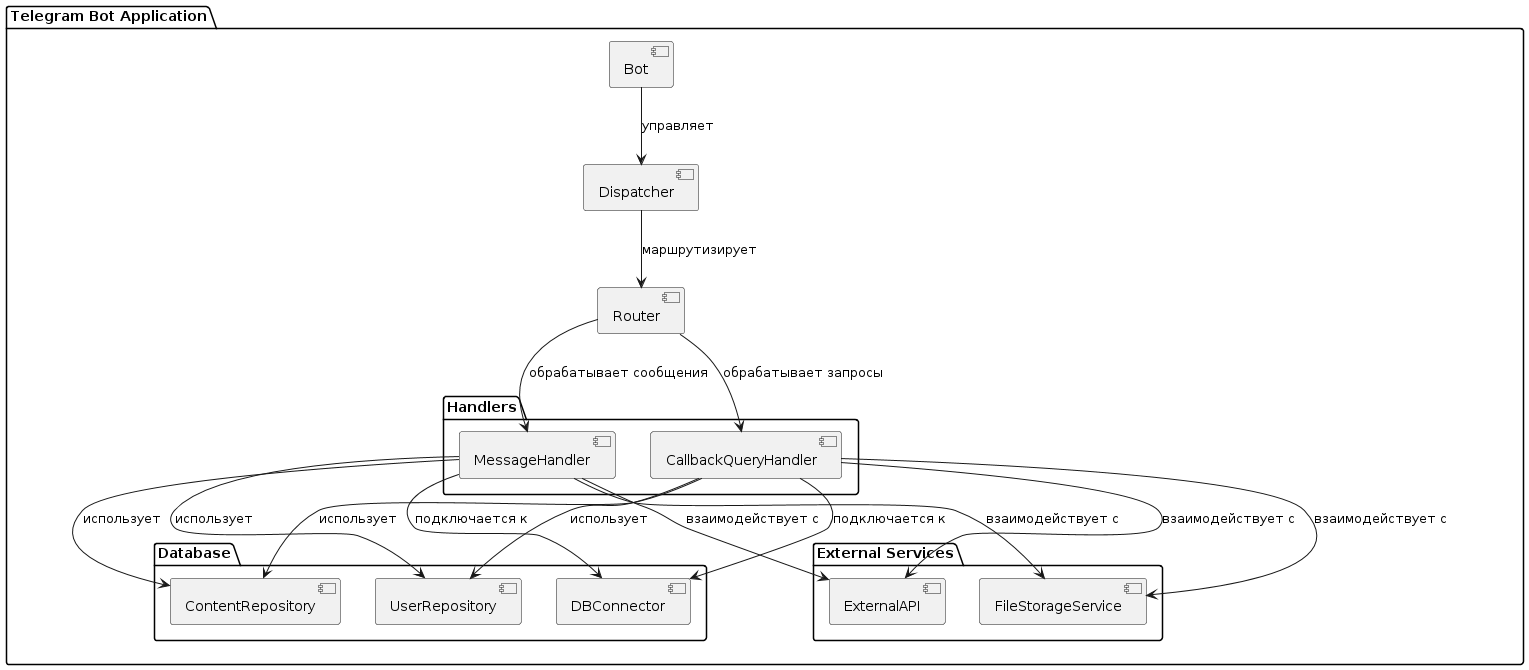

The diagram above was rendered by PlantUML. Its source (embedded in the PNG):
@startuml
package "Telegram Bot Application" {
    [Bot] --> [Dispatcher] : управляет
    [Dispatcher] --> [Router] : маршрутизирует

    package "Handlers" {
        [MessageHandler]
        [CallbackQueryHandler]
    }

    [Router] --> [MessageHandler] : обрабатывает сообщения
    [Router] --> [CallbackQueryHandler] : обрабатывает запросы

    package "Database" {
        [DBConnector]
        [UserRepository]
        [ContentRepository]
    }

    package "External Services" {
        [ExternalAPI]
        [FileStorageService]
    }

    [MessageHandler] --> [DBConnector] : подключается к
    [MessageHandler] --> [UserRepository] : использует
    [MessageHandler] --> [ContentRepository] : использует
    [MessageHandler] --> [ExternalAPI] : взаимодействует с
    [MessageHandler] --> [FileStorageService] : взаимодействует с

    [CallbackQueryHandler] --> [DBConnector] : подключается к
    [CallbackQueryHandler] --> [UserRepository] : использует
    [CallbackQueryHandler] --> [ContentRepository] : использует
    [CallbackQueryHandler] --> [ExternalAPI] : взаимодействует с
    [CallbackQueryHandler] --> [FileStorageService] : взаимодействует с
}
@enduml